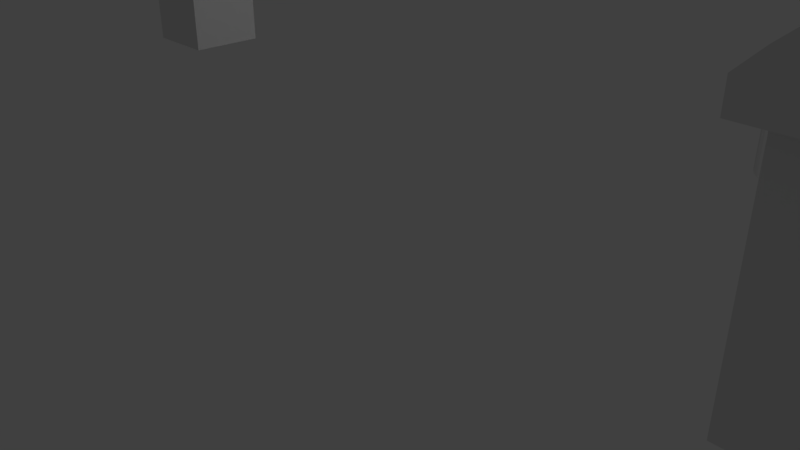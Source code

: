 # Source: scene.blend  (saved by Blender 2.78.0; exported with 4.5.12 LTS)
import bpy
from mathutils import Matrix  # noqa: F401  (used for matrix-valued properties, if any)

bpy.ops.wm.read_factory_settings(use_empty=True)
scene = bpy.context.scene
scene.name = 'Scene'

# ---- collections
col_collection_1 = bpy.data.collections.new('Collection 1'); scene.collection.children.link(col_collection_1)

# ---- world
world_world = bpy.data.worlds.new('World'); scene.world = world_world
world_world.color = (0.05088, 0.05088, 0.05088)
world_world.use_sun_shadow = False
world_world.sun_shadow_jitter_overblur = 0.0
world_world.cycles.sampling_method = 'MANUAL'

# ---- cameras
cam_camera = bpy.data.cameras.new('Camera')
cam_camera.clip_end = 100.0
cam_camera.lens = 35.0
cam_camera.sensor_width = 32.0
cam_camera.sensor_height = 18.0
cam_camera.ortho_scale = 7.314
cam_camera.dof.focus_distance = 0.0
cam_camera.dof.aperture_fstop = 128.0

# ---- lights
light_lamp = bpy.data.lights.new('Lamp', 'POINT')
light_lamp.transmission_factor = 0.0
light_lamp.cutoff_distance = 30.0
light_lamp.energy = 100.0
light_lamp.shadow_buffer_clip_start = 1.001
light_lamp.shadow_soft_size = 0.1
light_lamp.shadow_maximum_resolution = 0.006
light_lamp.use_absolute_resolution = True

# ---- meshes
me_cube = bpy.data.meshes.new('Cube')
me_cube.from_pydata([(-1.517, -2.118, -1.512), (-1.517, -2.118, 1.641), (-1.517, 1.036, -1.512), (-1.517, 1.036, 1.641), (1.636, -2.118, -1.512), (1.636, -2.118, 1.641), (1.636, 1.036, -1.512), (1.636, 1.036, 1.641), (-1.307, -0.2643, 2.452), (-1.307, 0.2453, 2.452), (1.636, 1.036, 2.274), (1.636, -2.118, 2.274), (-1.793, -2.118, 1.641), (-1.793, 1.036, 1.641), (1.913, 1.036, 1.641), (1.913, -2.118, 1.641), (-1.793, -2.118, 2.0), (-1.793, 1.036, 2.0), (1.913, 1.036, 2.0), (1.913, -2.118, 2.0), (-0.5469, 0.2453, 3.098), (-0.5458, -0.2643, 3.098), (-1.517, 1.285, 1.641), (1.636, 1.285, 1.641), (0.0737, 1.285, 3.625), (1.636, 1.285, 2.274), (-1.517, 1.285, 2.274), (1.913, 1.285, 1.641), (1.913, 1.285, 2.0), (-1.793, 1.285, 2.0), (-1.793, 1.285, 1.641), (1.636, -2.385, 1.641), (-1.517, -2.385, 1.641), (0.07508, -2.385, 3.625), (-1.517, -2.385, 2.274), (1.636, -2.385, 2.274), (1.913, -2.385, 2.0), (1.913, -2.385, 1.641), (-1.793, -2.385, 1.641), (-1.793, -2.385, 2.0), (-1.517, -2.118, 2.274), (-1.517, 1.036, 2.274), (0.07508, -2.118, 3.625), (0.0737, 1.036, 3.625), (-1.307, -0.2643, 3.554), (-1.307, 0.2453, 3.554), (-0.5458, -0.2643, 3.562), (-0.5469, 0.2453, 3.562)], [], [(0, 1, 3, 2), (2, 3, 7, 6), (6, 7, 5, 4), (4, 5, 1, 0), (2, 6, 4, 0), (5, 7, 14, 15), (21, 20, 47, 46), (7, 3, 22, 23), (42, 40, 34, 33), (10, 18, 28, 25), (15, 14, 18, 19), (13, 12, 16, 17), (15, 19, 36, 37), (3, 1, 12, 13), (1, 5, 31, 32), (3, 13, 30, 22), (10, 11, 19, 18), (40, 41, 17, 16), (10, 43, 42, 11), (26, 22, 30, 29), (23, 22, 26, 24, 25), (23, 25, 28, 27), (17, 41, 26, 29), (41, 43, 24, 26), (43, 10, 25, 24), (14, 7, 23, 27), (13, 17, 29, 30), (18, 14, 27, 28), (32, 31, 35, 33, 34), (35, 31, 37, 36), (32, 34, 39, 38), (19, 11, 35, 36), (16, 12, 38, 39), (12, 1, 32, 38), (11, 42, 33, 35), (40, 16, 39, 34), (5, 15, 37, 31), (8, 9, 41, 40), (21, 8, 40, 42), (9, 20, 43, 41), (20, 21, 42, 43), (47, 45, 44, 46), (8, 21, 46, 44), (20, 9, 45, 47), (9, 8, 44, 45)])
me_cube.use_remesh_preserve_volume = False
me_cube.use_remesh_preserve_attributes = False
me_cube.use_mirror_vertex_groups = False
me_cube.update()
me_cylinder = bpy.data.meshes.new('Cylinder')
me_cylinder.from_pydata([(0.0, 1.0, -1.0), (-1.367e-07, 0.6419, 1.0), (0.1951, 0.9808, -1.0), (0.1252, 0.6296, 1.0), (0.3827, 0.9239, -1.0), (0.2456, 0.593, 1.0), (0.5556, 0.8315, -1.0), (0.3566, 0.5337, 1.0), (0.7071, 0.7071, -1.0), (0.4539, 0.4539, 1.0), (0.8315, 0.5556, -1.0), (0.5337, 0.3566, 1.0), (0.9239, 0.3827, -1.0), (0.593, 0.2456, 1.0), (0.9808, 0.1951, -1.0), (0.6296, 0.1252, 1.0), (1.0, 7.55e-08, -1.0), (0.6419, 2.054e-08, 1.0), (0.9808, -0.1951, -1.0), (0.6296, -0.1252, 1.0), (0.9239, -0.3827, -1.0), (0.593, -0.2456, 1.0), (0.8315, -0.5556, -1.0), (0.5337, -0.3566, 1.0), (0.7071, -0.7071, -1.0), (0.4539, -0.4539, 1.0), (0.5556, -0.8315, -1.0), (0.3566, -0.5337, 1.0), (0.3827, -0.9239, -1.0), (0.2456, -0.593, 1.0), (0.1951, -0.9808, -1.0), (0.1252, -0.6296, 1.0), (-3.258e-07, -1.0, -1.0), (-2.159e-07, -0.6419, 1.0), (-0.1951, -0.9808, -1.0), (-0.1252, -0.6296, 1.0), (-0.3827, -0.9239, -1.0), (-0.2456, -0.593, 1.0), (-0.5556, -0.8315, -1.0), (-0.3566, -0.5337, 1.0), (-0.7071, -0.7071, -1.0), (-0.4539, -0.4539, 1.0), (-0.8315, -0.5556, -1.0), (-0.5337, -0.3566, 1.0), (-0.9239, -0.3827, -1.0), (-0.593, -0.2456, 1.0), (-0.9808, -0.1951, -1.0), (-0.6296, -0.1252, 1.0), (-1.0, 9.656e-07, -1.0), (-0.6419, 6.385e-07, 1.0), (-0.9808, 0.1951, -1.0), (-0.6296, 0.1252, 1.0), (-0.9239, 0.3827, -1.0), (-0.593, 0.2456, 1.0), (-0.8315, 0.5556, -1.0), (-0.5337, 0.3566, 1.0), (-0.7071, 0.7071, -1.0), (-0.4539, 0.4539, 1.0), (-0.5556, 0.8315, -1.0), (-0.3566, 0.5337, 1.0), (-0.3827, 0.9239, -1.0), (-0.2456, 0.593, 1.0), (-0.1951, 0.9808, -1.0), (-0.1252, 0.6296, 1.0), (0.1951, 0.9808, 1.0), (0.0, 1.0, 1.0), (0.3827, 0.9239, 1.0), (0.5556, 0.8315, 1.0), (0.7071, 0.7071, 1.0), (0.8315, 0.5556, 1.0), (0.9239, 0.3827, 1.0), (0.9808, 0.1951, 1.0), (1.0, 7.55e-08, 1.0), (0.9808, -0.1951, 1.0), (0.9239, -0.3827, 1.0), (0.8315, -0.5556, 1.0), (0.7071, -0.7071, 1.0), (0.5556, -0.8315, 1.0), (0.3827, -0.9239, 1.0), (0.1951, -0.9808, 1.0), (-3.258e-07, -1.0, 1.0), (-0.1951, -0.9808, 1.0), (-0.3827, -0.9239, 1.0), (-0.5556, -0.8315, 1.0), (-0.7071, -0.7071, 1.0), (-0.8315, -0.5556, 1.0), (-0.9239, -0.3827, 1.0), (-0.9808, -0.1951, 1.0), (-1.0, 9.656e-07, 1.0), (-0.9808, 0.1951, 1.0), (-0.9239, 0.3827, 1.0), (-0.8315, 0.5556, 1.0), (-0.7071, 0.7071, 1.0), (-0.5556, 0.8315, 1.0), (-0.3827, 0.9239, 1.0), (-0.1951, 0.9808, 1.0), (0.04676, 0.2351, 4.619), (6.483e-07, 0.2397, 4.619), (0.09172, 0.2214, 4.619), (0.1332, 0.1993, 4.619), (0.1695, 0.1695, 4.619), (0.1993, 0.1332, 4.619), (0.2214, 0.09172, 4.619), (0.2351, 0.04676, 4.619), (0.2397, -6.679e-08, 4.619), (0.2351, -0.04676, 4.619), (0.2214, -0.09172, 4.619), (0.1993, -0.1332, 4.619), (0.1695, -0.1695, 4.619), (0.1332, -0.1993, 4.619), (0.09172, -0.2214, 4.619), (0.04676, -0.2351, 4.619), (8.401e-07, -0.2397, 4.619), (-0.04676, -0.2351, 4.619), (-0.09172, -0.2214, 4.619), (-0.1332, -0.1993, 4.619), (-0.1695, -0.1695, 4.619), (-0.1993, -0.1332, 4.619), (-0.2214, -0.09172, 4.619), (-0.2351, -0.04676, 4.619), (-0.2397, 2.44e-07, 4.619), (-0.2351, 0.04676, 4.619), (-0.2214, 0.09172, 4.619), (-0.1993, 0.1332, 4.619), (-0.1695, 0.1695, 4.619), (-0.1332, 0.1993, 4.619), (-0.09172, 0.2214, 4.619), (-0.04676, 0.2351, 4.619), (0.1252, 0.6296, 4.619), (8.169e-07, 0.6419, 4.619), (0.2456, 0.593, 4.619), (0.3566, 0.5337, 4.619), (0.4539, 0.4539, 4.619), (0.5337, 0.3566, 4.619), (0.593, 0.2456, 4.619), (0.6296, 0.1252, 4.619), (0.6419, 2.054e-08, 4.619), (0.6296, -0.1252, 4.619), (0.593, -0.2456, 4.619), (0.5337, -0.3566, 4.619), (0.4539, -0.4539, 4.619), (0.3566, -0.5337, 4.619), (0.2456, -0.593, 4.619), (0.1252, -0.6296, 4.619), (7.378e-07, -0.6419, 4.619), (-0.1252, -0.6296, 4.619), (-0.2456, -0.593, 4.619), (-0.3566, -0.5337, 4.619), (-0.4539, -0.4539, 4.619), (-0.5337, -0.3566, 4.619), (-0.593, -0.2456, 4.619), (-0.6296, -0.1252, 4.619), (-0.6419, 6.385e-07, 4.619), (-0.6296, 0.1252, 4.619), (-0.593, 0.2456, 4.619), (-0.5337, 0.3566, 4.619), (-0.4539, 0.4539, 4.619), (-0.3566, 0.5337, 4.619), (-0.2456, 0.593, 4.619), (-0.1252, 0.6296, 4.619), (0.04676, 0.2351, 7.568), (2.079e-06, 0.2397, 7.568), (0.09172, 0.2214, 7.568), (0.1332, 0.1993, 7.568), (0.1695, 0.1695, 7.568), (0.1993, 0.1332, 7.568), (0.2214, 0.09172, 7.568), (0.2351, 0.04676, 7.568), (0.2397, -6.679e-08, 7.568), (0.2351, -0.04676, 7.568), (0.2214, -0.09172, 7.568), (0.1993, -0.1332, 7.568), (0.1695, -0.1695, 7.568), (0.1332, -0.1993, 7.568), (0.09172, -0.2214, 7.568), (0.04676, -0.2351, 7.568), (2.271e-06, -0.2397, 7.568), (-0.04676, -0.2351, 7.568), (-0.09172, -0.2214, 7.568), (-0.1332, -0.1993, 7.568), (-0.1695, -0.1695, 7.568), (-0.1993, -0.1332, 7.568), (-0.2214, -0.09172, 7.568), (-0.2351, -0.04676, 7.568), (-0.2397, 2.44e-07, 7.568), (-0.2351, 0.04676, 7.568), (-0.2214, 0.09172, 7.568), (-0.1993, 0.1332, 7.568), (-0.1695, 0.1695, 7.568), (-0.1332, 0.1993, 7.568), (-0.09172, 0.2214, 7.568), (-0.04676, 0.2351, 7.568)], [], [(0, 65, 64, 2), (2, 64, 66, 4), (4, 66, 67, 6), (6, 67, 68, 8), (8, 68, 69, 10), (10, 69, 70, 12), (12, 70, 71, 14), (14, 71, 72, 16), (16, 72, 73, 18), (18, 73, 74, 20), (20, 74, 75, 22), (22, 75, 76, 24), (24, 76, 77, 26), (26, 77, 78, 28), (28, 78, 79, 30), (30, 79, 80, 32), (32, 80, 81, 34), (34, 81, 82, 36), (36, 82, 83, 38), (38, 83, 84, 40), (40, 84, 85, 42), (42, 85, 86, 44), (44, 86, 87, 46), (46, 87, 88, 48), (48, 88, 89, 50), (50, 89, 90, 52), (52, 90, 91, 54), (54, 91, 92, 56), (56, 92, 93, 58), (58, 93, 94, 60), (19, 17, 136, 137), (60, 94, 95, 62), (62, 95, 65, 0), (0, 2, 4, 6, 8, 10, 12, 14, 16, 18, 20, 22, 24, 26, 28, 30, 32, 34, 36, 38, 40, 42, 44, 46, 48, 50, 52, 54, 56, 58, 60, 62), (1, 3, 64, 65), (3, 5, 66, 64), (5, 7, 67, 66), (7, 9, 68, 67), (9, 11, 69, 68), (11, 13, 70, 69), (13, 15, 71, 70), (15, 17, 72, 71), (17, 19, 73, 72), (19, 21, 74, 73), (21, 23, 75, 74), (23, 25, 76, 75), (25, 27, 77, 76), (27, 29, 78, 77), (29, 31, 79, 78), (31, 33, 80, 79), (33, 35, 81, 80), (35, 37, 82, 81), (37, 39, 83, 82), (39, 41, 84, 83), (41, 43, 85, 84), (43, 45, 86, 85), (45, 47, 87, 86), (47, 49, 88, 87), (49, 51, 89, 88), (51, 53, 90, 89), (53, 55, 91, 90), (55, 57, 92, 91), (57, 59, 93, 92), (59, 61, 94, 93), (61, 63, 95, 94), (63, 1, 65, 95), (99, 98, 162, 163), (47, 45, 150, 151), (21, 19, 137, 138), (49, 47, 151, 152), (23, 21, 138, 139), (51, 49, 152, 153), (25, 23, 139, 140), (53, 51, 153, 154), (27, 25, 140, 141), (55, 53, 154, 155), (29, 27, 141, 142), (3, 1, 129, 128), (57, 55, 155, 156), (31, 29, 142, 143), (5, 3, 128, 130), (59, 57, 156, 157), (33, 31, 143, 144), (7, 5, 130, 131), (61, 59, 157, 158), (35, 33, 144, 145), (9, 7, 131, 132), (63, 61, 158, 159), (37, 35, 145, 146), (11, 9, 132, 133), (1, 63, 159, 129), (39, 37, 146, 147), (13, 11, 133, 134), (41, 39, 147, 148), (15, 13, 134, 135), (43, 41, 148, 149), (17, 15, 135, 136), (45, 43, 149, 150), (97, 96, 128, 129), (96, 98, 130, 128), (98, 99, 131, 130), (99, 100, 132, 131), (100, 101, 133, 132), (101, 102, 134, 133), (102, 103, 135, 134), (103, 104, 136, 135), (104, 105, 137, 136), (105, 106, 138, 137), (106, 107, 139, 138), (107, 108, 140, 139), (108, 109, 141, 140), (109, 110, 142, 141), (110, 111, 143, 142), (111, 112, 144, 143), (112, 113, 145, 144), (113, 114, 146, 145), (114, 115, 147, 146), (115, 116, 148, 147), (116, 117, 149, 148), (117, 118, 150, 149), (118, 119, 151, 150), (119, 120, 152, 151), (120, 121, 153, 152), (121, 122, 154, 153), (122, 123, 155, 154), (123, 124, 156, 155), (124, 125, 157, 156), (125, 126, 158, 157), (126, 127, 159, 158), (127, 97, 129, 159), (160, 161, 191, 190, 189, 188, 187, 186, 185, 184, 183, 182, 181, 180, 179, 178, 177, 176, 175, 174, 173, 172, 171, 170, 169, 168, 167, 166, 165, 164, 163, 162), (126, 125, 189, 190), (113, 112, 176, 177), (100, 99, 163, 164), (127, 126, 190, 191), (114, 113, 177, 178), (101, 100, 164, 165), (97, 127, 191, 161), (115, 114, 178, 179), (102, 101, 165, 166), (116, 115, 179, 180), (103, 102, 166, 167), (117, 116, 180, 181), (104, 103, 167, 168), (118, 117, 181, 182), (105, 104, 168, 169), (119, 118, 182, 183), (106, 105, 169, 170), (120, 119, 183, 184), (107, 106, 170, 171), (121, 120, 184, 185), (108, 107, 171, 172), (122, 121, 185, 186), (109, 108, 172, 173), (123, 122, 186, 187), (110, 109, 173, 174), (96, 97, 161, 160), (124, 123, 187, 188), (111, 110, 174, 175), (98, 96, 160, 162), (125, 124, 188, 189), (112, 111, 175, 176)])
_uv = me_cylinder.uv_layers.new(name='UVMap')
_uv.uv.foreach_set('vector', [0.6348, 0.8109, 0.6348, 0.5223, 0.662, 0.5223, 0.662, 0.8109, 0.662, 0.8109, 0.662, 0.5223, 0.6888, 0.5223, 0.6888, 0.8109, 0.6888, 0.8109, 0.6888, 0.5223, 0.714, 0.5223, 0.714, 0.8109, 0.714, 0.8109, 0.714, 0.5223, 0.7367, 0.5223, 0.7367, 0.8109, 0.7367, 0.8109, 0.7367, 0.5223, 0.756, 0.5223, 0.756, 0.8109, 0.9325, 0.5223, 0.9325, 0.8109, 0.9099, 0.8109, 0.9099, 0.5223, 0.9099, 0.5223, 0.9099, 0.8109, 0.8847, 0.8109, 0.8847, 0.5223, 0.8847, 0.5223, 0.8847, 0.8109, 0.8579, 0.8109, 0.8579, 0.5223, 0.8579, 0.5223, 0.8579, 0.8109, 0.8306, 0.8109, 0.8306, 0.5223, 0.8306, 0.5223, 0.8306, 0.8109, 0.8039, 0.8109, 0.8039, 0.5223, 0.8039, 0.5223, 0.8039, 0.8109, 0.7787, 0.8109, 0.7787, 0.5223, 0.7787, 0.5223, 0.7787, 0.8109, 0.756, 0.8109, 0.756, 0.5223, 0.345, 0.8109, 0.345, 0.5223, 0.3676, 0.5223, 0.3676, 0.8109, 0.3676, 0.8109, 0.3676, 0.5223, 0.3928, 0.5223, 0.3928, 0.8109, 0.3928, 0.8109, 0.3928, 0.5223, 0.4196, 0.5223, 0.4196, 0.8109, 0.4196, 0.8109, 0.4196, 0.5223, 0.4469, 0.5223, 0.4469, 0.8109, 0.4469, 0.8109, 0.4469, 0.5223, 0.4736, 0.5223, 0.4736, 0.8109, 0.4736, 0.8109, 0.4736, 0.5223, 0.4988, 0.5223, 0.4988, 0.8109, 0.4988, 0.8109, 0.4988, 0.5223, 0.5215, 0.5223, 0.5215, 0.8109, 0.5215, 0.8109, 0.5215, 0.5223, 0.5408, 0.5223, 0.5408, 0.8109, 0.1959, 0.5744, 0.1959, 0.8631, 0.1732, 0.8631, 0.1732, 0.5744, 0.1732, 0.5744, 0.1732, 0.8631, 0.148, 0.8631, 0.148, 0.5744, 0.148, 0.5744, 0.148, 0.8631, 0.1212, 0.8631, 0.1212, 0.5744, 0.1212, 0.5744, 0.1212, 0.8631, 0.09394, 0.8631, 0.09394, 0.5744, 0.09394, 0.5744, 0.09394, 0.8631, 0.06718, 0.8631, 0.06718, 0.5744, 0.06718, 0.5744, 0.06718, 0.8631, 0.04197, 0.8631, 0.04197, 0.5744, 0.04197, 0.5744, 0.04197, 0.8631, 0.01929, 0.8631, 0.01929, 0.5744, 0.01929, 0.5744, 0.01929, 0.8631, 8.295e-09, 0.8631, 0.0, 0.5744, 0.5408, 0.8109, 0.5408, 0.5223, 0.5601, 0.5223, 0.5601, 0.8109, 0.5601, 0.8109, 0.5601, 0.5223, 0.5828, 0.5223, 0.5828, 0.8109, 0.7145, 1.72e-08, 0.732, 1.72e-08, 0.732, 0.5223, 0.7145, 0.5223, 0.5828, 0.8109, 0.5828, 0.5223, 0.608, 0.5223, 0.608, 0.8109, 0.608, 0.8109, 0.608, 0.5223, 0.6348, 0.5223, 0.6348, 0.8109, 1.659e-08, 0.445, 0.0, 0.4167, 0.005322, 0.3889, 0.01576, 0.3628, 0.03092, 0.3393, 0.05021, 0.3193, 0.07289, 0.3036, 0.0981, 0.2927, 0.1249, 0.2872, 0.1521, 0.2872, 0.1789, 0.2927, 0.2041, 0.3036, 0.2268, 0.3193, 0.2461, 0.3393, 0.2612, 0.3628, 0.2717, 0.3889, 0.277, 0.4167, 0.277, 0.445, 0.2717, 0.4727, 0.2612, 0.4989, 0.2461, 0.5224, 0.2268, 0.5424, 0.2041, 0.5581, 0.1789, 0.5689, 0.1521, 0.5744, 0.1249, 0.5744, 0.0981, 0.5689, 0.07289, 0.5581, 0.05021, 0.5424, 0.03092, 0.5224, 0.01576, 0.4989, 0.005322, 0.4727, 0.1806, 0.2253, 0.1952, 0.2152, 0.2268, 0.2552, 0.2041, 0.2709, 0.1952, 0.2152, 0.2075, 0.2024, 0.2461, 0.2352, 0.2268, 0.2552, 0.2075, 0.2024, 0.2173, 0.1873, 0.2612, 0.2116, 0.2461, 0.2352, 0.2173, 0.1873, 0.224, 0.1705, 0.2717, 0.1855, 0.2612, 0.2116, 0.224, 0.1705, 0.2274, 0.1527, 0.277, 0.1578, 0.2717, 0.1855, 0.2274, 0.1527, 0.2274, 0.1345, 0.277, 0.1295, 0.277, 0.1578, 0.2274, 0.1345, 0.224, 0.1167, 0.2717, 0.1017, 0.277, 0.1295, 0.224, 0.1167, 0.2173, 0.09995, 0.2612, 0.07559, 0.2717, 0.1017, 0.2173, 0.09995, 0.2075, 0.08485, 0.2461, 0.05206, 0.2612, 0.07559, 0.2075, 0.08485, 0.1952, 0.07201, 0.2268, 0.03206, 0.2461, 0.05206, 0.1952, 0.07201, 0.1806, 0.06192, 0.2041, 0.01634, 0.2268, 0.03206, 0.1806, 0.06192, 0.1644, 0.05497, 0.1789, 0.005519, 0.2041, 0.01634, 0.1644, 0.05497, 0.1473, 0.05143, 0.1521, 8.601e-09, 0.1789, 0.005519, 0.1473, 0.05143, 0.1297, 0.05143, 0.1249, 0.0, 0.1521, 8.601e-09, 0.1297, 0.05143, 0.1126, 0.05497, 0.0981, 0.005519, 0.1249, 0.0, 0.1126, 0.05497, 0.09639, 0.06192, 0.07289, 0.01634, 0.0981, 0.005519, 0.09639, 0.06192, 0.08182, 0.07201, 0.05021, 0.03206, 0.07289, 0.01634, 0.08182, 0.07201, 0.06944, 0.08485, 0.03092, 0.05206, 0.05021, 0.03206, 0.06944, 0.08485, 0.05971, 0.09995, 0.01576, 0.07559, 0.03092, 0.05206, 0.05971, 0.09995, 0.05301, 0.1167, 0.005322, 0.1017, 0.01576, 0.07559, 0.05301, 0.1167, 0.0496, 0.1345, 0.0, 0.1295, 0.005322, 0.1017, 0.0496, 0.1345, 0.0496, 0.1527, 1.659e-08, 0.1578, 0.0, 0.1295, 0.0496, 0.1527, 0.05301, 0.1705, 0.005322, 0.1855, 1.659e-08, 0.1578, 0.05301, 0.1705, 0.05971, 0.1873, 0.01576, 0.2116, 0.005322, 0.1855, 0.05971, 0.1873, 0.06944, 0.2024, 0.03092, 0.2352, 0.01576, 0.2116, 0.06944, 0.2024, 0.08183, 0.2152, 0.05021, 0.2552, 0.03092, 0.2352, 0.08183, 0.2152, 0.09639, 0.2253, 0.07289, 0.2709, 0.05021, 0.2552, 0.09639, 0.2253, 0.1126, 0.2323, 0.0981, 0.2817, 0.07289, 0.2709, 0.1126, 0.2323, 0.1297, 0.2358, 0.1249, 0.2872, 0.0981, 0.2817, 0.1297, 0.2358, 0.1473, 0.2358, 0.1521, 0.2872, 0.1249, 0.2872, 0.1473, 0.2358, 0.1644, 0.2323, 0.1789, 0.2817, 0.1521, 0.2872, 0.1644, 0.2323, 0.1806, 0.2253, 0.2041, 0.2709, 0.1789, 0.2817, 0.2871, 0.5223, 0.2931, 0.5223, 0.2931, 0.9478, 0.2871, 0.9478, 0.6186, 0.0, 0.6358, 0.0, 0.6358, 0.5223, 0.6186, 0.5223, 0.6973, 3.441e-08, 0.7145, 1.72e-08, 0.7145, 0.5223, 0.6973, 0.5223, 0.6011, 8.601e-09, 0.6186, 0.0, 0.6186, 0.5223, 0.6011, 0.5223, 0.6811, 1.72e-08, 0.6973, 3.441e-08, 0.6973, 0.5223, 0.6811, 0.5223, 0.5839, 0.0, 0.6011, 8.601e-09, 0.6011, 0.5223, 0.5839, 0.5223, 0.6665, 1.72e-08, 0.6811, 1.72e-08, 0.6811, 0.5223, 0.6665, 0.5223, 0.5678, 0.0, 0.5839, 0.0, 0.5839, 0.5223, 0.5678, 0.5223, 0.4297, 0.5223, 0.4151, 0.5223, 0.4151, 1.376e-07, 0.4297, 0.0, 0.5532, 1.72e-08, 0.5678, 0.0, 0.5678, 0.5223, 0.5532, 0.5223, 0.4458, 0.5223, 0.4297, 0.5223, 0.4297, 0.0, 0.4458, 6.881e-08, 0.3373, 3.441e-08, 0.3548, 3.441e-08, 0.3548, 0.5223, 0.3373, 0.5223, 0.5408, 8.601e-09, 0.5532, 1.72e-08, 0.5532, 0.5223, 0.5408, 0.5223, 0.463, 0.5223, 0.4458, 0.5223, 0.4458, 6.881e-08, 0.463, 6.881e-08, 0.3201, 3.441e-08, 0.3373, 3.441e-08, 0.3373, 0.5223, 0.3201, 0.5223, 0.4027, 0.0, 0.4151, 1.72e-08, 0.4151, 0.5223, 0.4027, 0.5223, 0.4805, 0.5223, 0.463, 0.5223, 0.463, 6.881e-08, 0.4805, 0.0, 0.3039, 5.161e-08, 0.3201, 3.441e-08, 0.3201, 0.5223, 0.3039, 0.5223, 0.3882, 1.72e-08, 0.4027, 0.0, 0.4027, 0.5223, 0.3882, 0.5223, 0.4977, 0.5223, 0.4805, 0.5223, 0.4805, 0.0, 0.4977, 6.881e-08, 0.2894, 5.161e-08, 0.3039, 5.161e-08, 0.3039, 0.5223, 0.2894, 0.5223, 0.372, 3.441e-08, 0.3882, 1.72e-08, 0.3882, 0.5223, 0.372, 0.5223, 0.5139, 0.5223, 0.4977, 0.5223, 0.4977, 6.881e-08, 0.5139, 0.0, 0.277, 5.161e-08, 0.2894, 5.161e-08, 0.2894, 0.5223, 0.277, 0.5223, 0.3548, 3.441e-08, 0.372, 3.441e-08, 0.372, 0.5223, 0.3548, 0.5223, 0.5284, 0.5223, 0.5139, 0.5223, 0.5139, 0.0, 0.5284, 6.881e-08, 0.7653, 1.72e-08, 0.7799, 0.0, 0.7799, 0.5223, 0.7653, 0.5223, 0.5408, 0.5223, 0.5284, 0.5223, 0.5284, 6.881e-08, 0.5408, 6.881e-08, 0.7491, 1.72e-08, 0.7653, 1.72e-08, 0.7653, 0.5223, 0.7491, 0.5223, 0.652, 0.0, 0.6665, 0.0, 0.6665, 0.5223, 0.652, 0.5223, 0.732, 1.72e-08, 0.7491, 1.72e-08, 0.7491, 0.5223, 0.732, 0.5223, 0.6358, 0.0, 0.652, 0.0, 0.652, 0.5223, 0.6358, 0.5223, 0.8845, 0.1227, 0.8899, 0.1189, 0.9255, 0.1638, 0.9109, 0.1739, 0.8899, 0.1189, 0.8946, 0.1141, 0.9378, 0.1509, 0.9255, 0.1638, 0.8946, 0.1141, 0.8982, 0.1085, 0.9476, 0.1358, 0.9378, 0.1509, 0.8982, 0.1085, 0.9007, 0.1022, 0.9543, 0.1191, 0.9476, 0.1358, 0.9007, 0.1022, 0.902, 0.09557, 0.9577, 0.1013, 0.9543, 0.1191, 0.902, 0.09557, 0.902, 0.08879, 0.9577, 0.0831, 0.9577, 0.1013, 0.902, 0.08879, 0.9007, 0.08214, 0.9543, 0.06529, 0.9577, 0.0831, 0.9007, 0.08214, 0.8982, 0.07588, 0.9476, 0.04852, 0.9543, 0.06529, 0.8982, 0.07588, 0.8946, 0.07024, 0.9378, 0.03342, 0.9476, 0.04852, 0.8946, 0.07024, 0.8899, 0.06545, 0.9255, 0.02058, 0.9378, 0.03342, 0.8899, 0.06545, 0.8845, 0.06168, 0.9109, 0.01049, 0.9255, 0.02058, 0.8845, 0.06168, 0.8785, 0.05909, 0.8947, 0.003543, 0.9109, 0.01049, 0.8785, 0.05909, 0.8721, 0.05776, 0.8775, 8.601e-09, 0.8947, 0.003543, 0.8721, 0.05776, 0.8655, 0.05776, 0.86, 0.0, 0.8775, 8.601e-09, 0.8655, 0.05776, 0.8591, 0.05909, 0.8428, 0.003543, 0.86, 0.0, 0.8591, 0.05909, 0.8531, 0.06168, 0.8267, 0.01049, 0.8428, 0.003543, 0.8531, 0.06168, 0.8476, 0.06545, 0.8121, 0.02058, 0.8267, 0.01049, 0.8476, 0.06545, 0.843, 0.07024, 0.7997, 0.03342, 0.8121, 0.02058, 0.843, 0.07024, 0.8394, 0.07588, 0.79, 0.04852, 0.7997, 0.03342, 0.8394, 0.07588, 0.8369, 0.08214, 0.7833, 0.06529, 0.79, 0.04852, 0.8369, 0.08214, 0.8356, 0.08879, 0.7799, 0.0831, 0.7833, 0.06529, 0.8356, 0.08879, 0.8356, 0.09557, 0.7799, 0.1013, 0.7799, 0.0831, 0.8356, 0.09557, 0.8369, 0.1022, 0.7833, 0.1191, 0.7799, 0.1013, 0.8369, 0.1022, 0.8394, 0.1085, 0.79, 0.1358, 0.7833, 0.1191, 0.8394, 0.1085, 0.843, 0.1141, 0.7997, 0.1509, 0.79, 0.1358, 0.843, 0.1141, 0.8476, 0.1189, 0.8121, 0.1638, 0.7997, 0.1509, 0.8476, 0.1189, 0.8531, 0.1227, 0.8267, 0.1739, 0.8121, 0.1638, 0.8531, 0.1227, 0.8591, 0.1253, 0.8428, 0.1808, 0.8267, 0.1739, 0.8591, 0.1253, 0.8655, 0.1266, 0.86, 0.1844, 0.8428, 0.1808, 0.8655, 0.1266, 0.8721, 0.1266, 0.8775, 0.1844, 0.86, 0.1844, 0.8721, 0.1266, 0.8785, 0.1253, 0.8947, 0.1808, 0.8775, 0.1844, 0.8785, 0.1253, 0.8845, 0.1227, 0.9109, 0.1739, 0.8947, 0.1808, 0.8425, 0.2025, 0.845, 0.2087, 0.8463, 0.2154, 0.8463, 0.2222, 0.845, 0.2288, 0.8425, 0.2351, 0.8389, 0.2407, 0.8342, 0.2455, 0.8288, 0.2493, 0.8228, 0.2519, 0.8163, 0.2532, 0.8098, 0.2532, 0.8034, 0.2519, 0.7974, 0.2493, 0.7919, 0.2455, 0.7873, 0.2407, 0.7837, 0.2351, 0.7812, 0.2288, 0.7799, 0.2222, 0.7799, 0.2154, 0.7812, 0.2087, 0.7837, 0.2025, 0.7873, 0.1968, 0.7919, 0.1921, 0.7974, 0.1883, 0.8034, 0.1857, 0.8098, 0.1844, 0.8163, 0.1844, 0.8228, 0.1857, 0.8288, 0.1883, 0.8342, 0.1921, 0.8389, 0.1968, 0.3185, 0.5223, 0.3239, 0.5223, 0.3239, 0.9478, 0.3185, 0.9478, 0.9634, 0.9478, 0.957, 0.9478, 0.957, 0.5223, 0.9634, 0.5223, 0.2816, 0.5223, 0.2871, 0.5223, 0.2871, 0.9478, 0.2816, 0.9478, 0.3125, 0.5223, 0.3185, 0.5223, 0.3185, 0.9478, 0.3125, 0.9478, 0.9694, 0.9478, 0.9634, 0.9478, 0.9634, 0.5223, 0.9694, 0.5223, 0.277, 0.5223, 0.2816, 0.5223, 0.2816, 0.9478, 0.277, 0.9478, 0.306, 0.5223, 0.3125, 0.5223, 0.3125, 0.9478, 0.306, 0.9478, 0.9749, 0.9478, 0.9694, 0.9478, 0.9694, 0.5223, 0.9749, 0.5223, 0.9946, 6.881e-08, 1.0, 6.881e-08, 1.0, 0.4256, 0.9946, 0.4256, 0.9795, 0.9478, 0.9749, 0.9478, 0.9749, 0.5223, 0.9795, 0.5223, 0.9885, 6.881e-08, 0.9946, 6.881e-08, 0.9946, 0.4256, 0.9885, 0.4256, 0.2374, 0.5744, 0.2428, 0.5744, 0.2428, 1.0, 0.2374, 1.0, 0.9821, 0.0, 0.9885, 6.881e-08, 0.9885, 0.4256, 0.9821, 0.4256, 0.2313, 0.5744, 0.2374, 0.5744, 0.2374, 1.0, 0.2313, 1.0, 0.9756, 6.881e-08, 0.9821, 0.0, 0.9821, 0.4256, 0.9756, 0.4256, 0.2249, 0.5744, 0.2313, 0.5744, 0.2313, 1.0, 0.2249, 1.0, 0.9692, 0.0, 0.9756, 6.881e-08, 0.9756, 0.4256, 0.9692, 0.4256, 0.2184, 0.5744, 0.2249, 0.5744, 0.2249, 1.0, 0.2184, 1.0, 0.9631, 6.881e-08, 0.9692, 0.0, 0.9692, 0.4256, 0.9631, 0.4256, 0.212, 0.5744, 0.2184, 0.5744, 0.2184, 1.0, 0.212, 1.0, 0.9577, 6.881e-08, 0.9631, 6.881e-08, 0.9631, 0.4256, 0.9577, 0.4256, 0.2059, 0.5744, 0.212, 0.5744, 0.212, 1.0, 0.2059, 1.0, 0.938, 0.9478, 0.9325, 0.9478, 0.9325, 0.5223, 0.938, 0.5223, 0.2005, 0.5744, 0.2059, 0.5744, 0.2059, 1.0, 0.2005, 1.0, 0.944, 0.9478, 0.938, 0.9478, 0.938, 0.5223, 0.944, 0.5223, 0.2995, 0.5223, 0.306, 0.5223, 0.306, 0.9478, 0.2995, 0.9478, 0.1959, 0.5744, 0.2005, 0.5744, 0.2005, 1.0, 0.1959, 1.0, 0.9504, 0.9478, 0.944, 0.9478, 0.944, 0.5223, 0.9504, 0.5223, 0.2931, 0.5223, 0.2995, 0.5223, 0.2995, 0.9478, 0.2931, 0.9478, 0.3239, 0.5223, 0.3286, 0.5223, 0.3286, 0.9478, 0.3239, 0.9478, 0.957, 0.9478, 0.9504, 0.9478, 0.9504, 0.5223, 0.957, 0.5223])
me_cylinder.use_remesh_preserve_volume = False
me_cylinder.use_remesh_preserve_attributes = False
me_cylinder.use_mirror_vertex_groups = False
me_cylinder.update()
me_cube_001 = bpy.data.meshes.new('Cube.001')
me_cube_001.from_pydata([(-0.4122, -0.4122, -0.4122), (-0.4122, -0.4122, 0.4122), (-0.4122, 0.4122, -0.4122), (-0.4122, 0.4122, 0.4122), (0.4122, -0.4122, -0.4122), (0.4122, -0.4122, 0.4122), (0.4122, 0.4122, -0.4122), (0.4122, 0.4122, 0.4122)], [], [(0, 1, 3, 2), (2, 3, 7, 6), (6, 7, 5, 4), (4, 5, 1, 0), (2, 6, 4, 0), (7, 3, 1, 5)])
me_cube_001.use_remesh_preserve_volume = False
me_cube_001.use_remesh_preserve_attributes = False
me_cube_001.use_mirror_vertex_groups = False
me_cube_001.update()
arm_armature = bpy.data.armatures.new('Armature')  # bones are not reproduced

# ---- objects
ob_house = bpy.data.objects.new('House', me_cube)
ob_culumn = bpy.data.objects.new('Culumn', me_cylinder)
ob_guy = bpy.data.objects.new('Guy', arm_armature)
ob_cube = bpy.data.objects.new('Cube', me_cube_001)
ob_lamp = bpy.data.objects.new('Lamp', light_lamp)
ob_camera = bpy.data.objects.new('Camera', cam_camera)

# ---- transforms, parenting, visibility, modifiers, constraints
ob_house.location = (6.301, 2.076, 1.432)
ob_house.lineart.crease_threshold = 0.0
ob_culumn.location = (2.34, 8.107, 0.3972)
ob_culumn.lineart.crease_threshold = 0.0
ob_guy.location = (-0.3062, -0.823, 0.0)
ob_guy.lineart.crease_threshold = 0.0
ob_cube.parent = ob_guy
ob_cube.location = (-1.778, 0.04179, 2.961)
ob_cube.lineart.crease_threshold = 0.0
_vg = ob_cube.vertex_groups.new(name='Position')
_vg = ob_cube.vertex_groups.new(name='Torse')
_vg = ob_cube.vertex_groups.new(name='Hand.r')
_vg = ob_cube.vertex_groups.new(name='Hand.r.2')
_vg = ob_cube.vertex_groups.new(name='Hand.l')
_vg = ob_cube.vertex_groups.new(name='Hand.l.2')
_vg.add([0, 1, 2, 3, 4, 5, 6, 7], 1.0, 'REPLACE')
_vg = ob_cube.vertex_groups.new(name='Neck')
_vg = ob_cube.vertex_groups.new(name='Head')
_m = ob_cube.modifiers.new('Armature', 'ARMATURE')
_m.object = ob_guy
ob_lamp.location = (4.076, 1.005, 5.904)
ob_lamp.rotation_euler = (0.6503, 0.05522, 1.866)
ob_lamp.lock_rotations_4d = False
ob_lamp.empty_display_type = 'ARROWS'
ob_lamp.color = (0.0, 0.0, 0.0, 0.0)
ob_lamp.lineart.crease_threshold = 0.0
ob_camera.location = (7.481, -6.508, 5.344)
ob_camera.rotation_euler = (1.109, 0.0, 0.8149)
ob_camera.lock_rotations_4d = False
ob_camera.empty_display_type = 'ARROWS'
ob_camera.color = (0.0, 0.0, 0.0, 0.0)
ob_camera.display_type = 'WIRE'
ob_camera.lineart.crease_threshold = 0.0

# ---- collection membership
col_collection_1.objects.link(ob_house)
col_collection_1.objects.link(ob_culumn)
col_collection_1.objects.link(ob_guy)
col_collection_1.objects.link(ob_cube)
col_collection_1.objects.link(ob_lamp)
col_collection_1.objects.link(ob_camera)

# ---- scene / render settings (as saved in the file)
scene.camera = ob_camera
scene.frame_start = 1; scene.frame_end = 130; scene.frame_set(116)
scene.render.engine = 'BLENDER_EEVEE_NEXT'
scene.render.resolution_percentage = 50
scene.render.dither_intensity = 0.0
scene.cycles.use_denoising = False
scene.cycles.samples = 128
scene.cycles.sampling_pattern = 'TABULATED_SOBOL'
scene.cycles.light_sampling_threshold = 0.0
scene.cycles.use_adaptive_sampling = False
scene.cycles.use_light_tree = False
scene.cycles.blur_glossy = 0.0
scene.cycles.sample_clamp_indirect = 0.0
scene.view_settings.view_transform = 'Standard'
bpy.context.view_layer.update()
